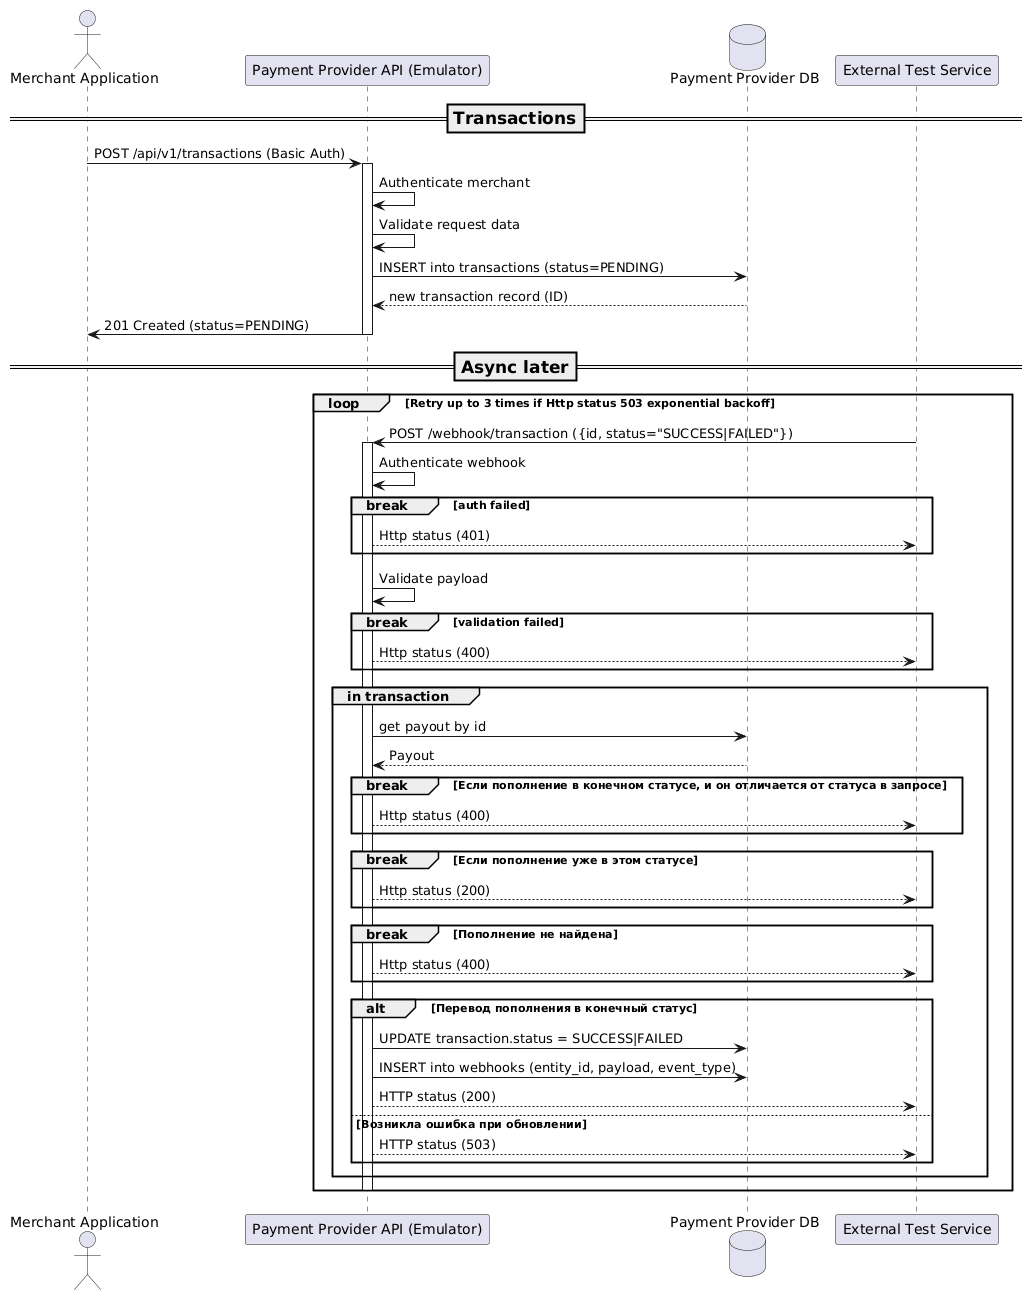

The diagram above was rendered by PlantUML. Its source (embedded in the PNG):
@startuml
actor MerchantApp as "Merchant Application"
participant API as "Payment Provider API (Emulator)"
database DB as "Payment Provider DB"
participant ExtNet as "External Test Service"
=== Transactions ==
MerchantApp -> API: POST /api/v1/transactions (Basic Auth)
activate API
  API -> API: Authenticate merchant
  API -> API: Validate request data
  API -> DB: INSERT into transactions (status=PENDING)
  API <-- DB: new transaction record (ID)
  API -> MerchantApp: 201 Created (status=PENDING)
deactivate API

=== Async later ==

loop Retry up to 3 times if Http status 503 exponential backoff
ExtNet -> API: POST /webhook/transaction ({id, status="SUCCESS|FAILED"})

activate API

API -> API: Authenticate webhook
break auth failed
    API --> ExtNet: Http status (401)
end
    API -> API: Validate payload
break validation failed
    API --> ExtNet: Http status (400)
end
group in transaction
    API -> DB: get payout by id
    DB --> API: Payout

    break Если пополнение в конечном статусе, и он отличается от статуса в запросе
        API --> ExtNet: Http status (400)
    end
    break Если пополнение уже в этом статусе
        API --> ExtNet: Http status (200)
    end
    break Пополнение не найдена
        API --> ExtNet: Http status (400)
    end

    alt Перевод пополнения в конечный статус
        API -> DB: UPDATE transaction.status = SUCCESS|FAILED
        API -> DB: INSERT into webhooks (entity_id, payload, event_type)
        API --> ExtNet: HTTP status (200)
    else Возникла ошибка при обновлении
          API --> ExtNet: HTTP status (503)
    end
end

deactivate API
end
@enduml